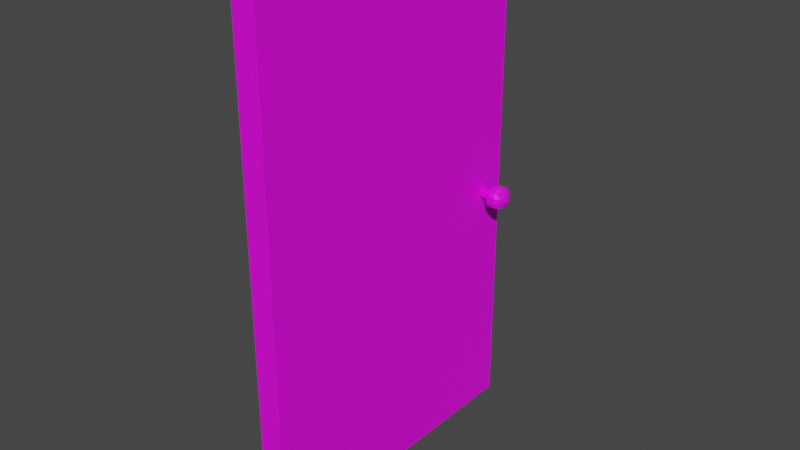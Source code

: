 # Source: Door.blend  (saved by Blender 3.5.10; exported with 4.5.12 LTS)
import bpy
from mathutils import Matrix  # noqa: F401  (used for matrix-valued properties, if any)

bpy.ops.wm.read_factory_settings(use_empty=True)
scene = bpy.context.scene
scene.name = 'Scene'

# ---- collections
col_collection = bpy.data.collections.new('Collection'); scene.collection.children.link(col_collection)

# ---- images (referenced by path relative to the original .blend; pixels are not part of the script)
import os
ASSET_DIR = os.environ.get("B2B_ASSET_DIR", "")  # directory of the original .blend (textures are referenced by path, not embedded)
HERE = os.path.dirname(os.path.abspath(__file__))  # packed textures are extracted next to this script under _unpacked/

def load_image(name, relpath, width, height, colorspace="sRGB"):
    """Load a texture the original file referenced (path relative to the .blend, or extracted next to this script)."""
    p = next((c for c in (os.path.join(HERE, relpath), os.path.join(ASSET_DIR, relpath)) if relpath and os.path.exists(c)), "")
    if p:
        img = bpy.data.images.load(p, check_existing=True)
        img.name = name
    else:  # same state as the original file: an image datablock whose file is absent (Cycles renders it pink)
        img = bpy.data.images.new(name, width, height)
        img.source = "FILE"
        img.filepath = "//" + (relpath or name)
    img.colorspace_settings.name = colorspace
    return img
img_uv_grid = load_image('UV_Grid', '', 1024, 1024, 'sRGB')

# ---- materials (node trees are filled in below, after node groups)
mat_material_002 = bpy.data.materials.new('Material.002')
mat_material_002.use_transparent_shadow = False
mat_material_001 = bpy.data.materials.new('Material.001')
mat_material_001.use_transparent_shadow = False

# ---- material node trees
mat_material_002.use_nodes = True; mat_material_002.node_tree.nodes.clear()
_N = mat_material_002.node_tree.nodes; _L = mat_material_002.node_tree.links
n0 = _N.new('ShaderNodeBsdfPrincipled'); n0.name = 'Principled BSDF'; n0.location = (10, 300)
n0.distribution = 'GGX'
n0.subsurface_method = 'RANDOM_WALK_SKIN'
n0.inputs[3].default_value = 1.45
n0.inputs[27].default_value = (0.0, 0.0, 0.0, 1.0)
n0.inputs[28].default_value = 1.0
n1 = _N.new('ShaderNodeOutputMaterial'); n1.name = 'Material Output'; n1.location = (300, 300)
n2 = _N.new('ShaderNodeTexImage'); n2.name = 'Image Texture'; n2.location = (-280, 280)
n2.image = img_uv_grid
_L.new(n0.outputs[0], n1.inputs[0])
_L.new(n2.outputs[0], n0.inputs[0])
n1.is_active_output = True
mat_material_001.use_nodes = True; mat_material_001.node_tree.nodes.clear()
_N = mat_material_001.node_tree.nodes; _L = mat_material_001.node_tree.links
n0 = _N.new('ShaderNodeBsdfPrincipled'); n0.name = 'Principled BSDF'; n0.location = (10, 300)
n0.distribution = 'GGX'
n0.subsurface_method = 'RANDOM_WALK_SKIN'
n0.inputs[3].default_value = 1.45
n0.inputs[27].default_value = (0.0, 0.0, 0.0, 1.0)
n0.inputs[28].default_value = 1.0
n1 = _N.new('ShaderNodeOutputMaterial'); n1.name = 'Material Output'; n1.location = (300, 300)
n2 = _N.new('ShaderNodeTexImage'); n2.name = 'Image Texture'; n2.location = (-280, 280)
n2.image = img_uv_grid
_L.new(n0.outputs[0], n1.inputs[0])
_L.new(n2.outputs[0], n0.inputs[0])
n1.is_active_output = True

# ---- world
world_world = bpy.data.worlds.new('World'); scene.world = world_world
world_world.use_nodes = True; world_world.node_tree.nodes.clear()
_N = world_world.node_tree.nodes; _L = world_world.node_tree.links
n0 = _N.new('ShaderNodeOutputWorld'); n0.name = 'World Output'; n0.location = (300, 300)
n1 = _N.new('ShaderNodeBackground'); n1.name = 'Background'; n1.location = (10, 300)
n1.inputs[0].default_value = (0.05088, 0.05088, 0.05088, 1.0)
_L.new(n1.outputs[0], n0.inputs[0])
n0.is_active_output = True
world_world.color = (0.05088, 0.05088, 0.05088)
world_world.use_sun_shadow = False
world_world.sun_shadow_jitter_overblur = 0.0

# ---- meshes
me_cube_001 = bpy.data.meshes.new('Cube.001')
me_cube_001.from_pydata([(-0.2313, -3.0, 0.0), (-0.2313, -3.0, 10.0), (-0.2313, 3.0, 0.0), (-0.2313, 3.0, 10.0), (0.2313, -3.0, 0.0), (0.2313, -3.0, 10.0), (0.2313, 3.0, 0.0), (0.2313, 3.0, 10.0), (-0.2313, -1.934, 5.519), (-0.2313, -1.934, 8.97), (-0.2313, 2.01, 8.97), (-0.2313, 2.01, 5.519), (0.2313, -1.934, 8.97), (0.2313, 2.01, 5.519), (0.2313, 2.01, 8.97), (0.2313, -1.934, 5.519)], [], [(10, 3, 2, 0, 1, 9, 8, 11), (1, 3, 10, 9), (2, 3, 7, 6), (5, 4, 6, 7, 14, 13, 15, 12), (14, 7, 5, 12), (4, 5, 1, 0), (2, 6, 4, 0), (7, 3, 1, 5), (10, 11, 13, 14), (15, 8, 9, 12), (11, 8, 15, 13), (10, 14, 12, 9)])
me_cube_001.polygons.foreach_set('material_index', [0, 0, 0, 0, 0, 0, 0, 0, 4903, 4903, 4903, 4903])
_uv = me_cube_001.uv_layers.new(name='UVMap')
_uv.uv.foreach_set('vector', [0.3897, 0.05066, 0.4194, 0.01975, 0.4194, 0.3199, 0.2393, 0.3199, 0.2393, 0.01975, 0.2713, 0.05066, 0.2713, 0.1543, 0.3897, 0.1543, 0.2393, 0.01975, 0.4194, 0.01975, 0.3897, 0.05066, 0.2713, 0.05066, 0.4589, 0.5, 0.4589, 0.1998, 0.4728, 0.1998, 0.4728, 0.5, 0.1998, 0.01975, 0.1998, 0.3199, 0.01975, 0.3199, 0.01975, 0.01975, 0.04946, 0.05066, 0.04946, 0.1543, 0.1679, 0.1543, 0.1679, 0.05066, 0.04946, 0.05066, 0.01975, 0.01975, 0.1998, 0.01975, 0.1679, 0.05066, 0.4728, 0.6801, 0.4728, 0.9802, 0.4589, 0.9802, 0.4589, 0.6801, 0.4589, 0.5, 0.4728, 0.5, 0.4728, 0.6801, 0.4589, 0.6801, 0.4728, 0.1998, 0.4589, 0.1998, 0.4589, 0.01975, 0.4728, 0.01975, 0.5262, 0.2417, 0.5262, 0.3453, 0.5123, 0.3453, 0.5123, 0.2417, 0.5123, 0.01975, 0.5262, 0.01975, 0.5262, 0.1234, 0.5123, 0.1234, 0.5262, 0.3453, 0.5262, 0.4637, 0.5123, 0.4637, 0.5123, 0.3453, 0.5262, 0.2417, 0.5123, 0.2417, 0.5123, 0.1234, 0.5262, 0.1234])
me_cube_001.materials.append(mat_material_002)
me_cube_001.update()
me_cylinder = bpy.data.meshes.new('Cylinder')
me_cylinder.from_pydata([(-0.1058, 0.09006, -7.986e-09), (0.1058, 0.09006, 7.986e-09), (-0.1058, 0.02783, -0.08733), (0.1058, 0.02783, -0.08733), (-0.1058, -0.07286, -0.05397), (0.1058, -0.07286, -0.05397), (-0.1058, -0.07286, 0.05397), (0.1058, -0.07286, 0.05397), (-0.1058, 0.02783, 0.08733), (0.1058, 0.02783, 0.08733), (0.1076, -0.1356, 0.1437), (0.1965, -0.1529, 0.1611), (0.09027, -0.04672, 0.1611), (0.1965, -0.04672, 0.2131), (0.09027, -0.1529, 0.05487), (0.1965, -0.2049, 0.05487), (0.03828, -0.04672, 0.05487), (0.3049, -0.1529, 0.1611), (0.3937, -0.1356, 0.1437), (0.3049, -0.04672, 0.2131), (0.411, -0.04672, 0.1611), (0.3049, -0.2049, 0.05487), (0.411, -0.1529, 0.05487), (0.463, -0.04672, 0.05487), (0.09027, 0.06167, 0.1611), (0.1965, 0.06167, 0.2131), (0.1076, 0.1505, 0.1437), (0.1965, 0.1679, 0.1611), (0.03828, 0.06167, 0.05487), (0.09027, 0.1679, 0.05487), (0.1965, 0.2199, 0.05487), (0.3049, 0.06167, 0.2131), (0.411, 0.06167, 0.1611), (0.3049, 0.1679, 0.1611), (0.3937, 0.1505, 0.1437), (0.463, 0.06167, 0.05487), (0.3049, 0.2199, 0.05487), (0.411, 0.1679, 0.05487), (0.09027, -0.1529, -0.05352), (0.1965, -0.2049, -0.05352), (0.03828, -0.04672, -0.05352), (0.1076, -0.1356, -0.1424), (0.1965, -0.1529, -0.1597), (0.09027, -0.04672, -0.1597), (0.1965, -0.04672, -0.2117), (0.3049, -0.2049, -0.05352), (0.411, -0.1529, -0.05352), (0.463, -0.04672, -0.05352), (0.3049, -0.1529, -0.1597), (0.3937, -0.1356, -0.1424), (0.3049, -0.04672, -0.2117), (0.411, -0.04672, -0.1597), (0.03828, 0.06167, -0.05352), (0.09027, 0.1679, -0.05352), (0.1965, 0.2199, -0.05352), (0.09027, 0.06167, -0.1597), (0.1965, 0.06167, -0.2117), (0.1076, 0.1505, -0.1424), (0.1965, 0.1679, -0.1597), (0.463, 0.06167, -0.05352), (0.3049, 0.2199, -0.05352), (0.411, 0.1679, -0.05352), (0.3049, 0.06167, -0.2117), (0.411, 0.06167, -0.1597), (0.3049, 0.1679, -0.1597), (0.3937, 0.1505, -0.1424)], [], [(0, 1, 3, 2), (2, 3, 5, 4), (4, 5, 7, 6), (3, 1, 9, 7, 5), (6, 7, 9, 8), (8, 9, 1, 0), (0, 2, 4, 6, 8), (13, 12, 10, 11), (15, 11, 10, 14), (12, 16, 14, 10), (19, 13, 11, 17), (20, 19, 17, 18), (21, 17, 11, 15), (22, 18, 17, 21), (23, 20, 18, 22), (25, 24, 12, 13), (27, 26, 24, 25), (24, 28, 16, 12), (26, 29, 28, 24), (27, 30, 29, 26), (31, 25, 13, 19), (32, 31, 19, 20), (33, 27, 25, 31), (34, 33, 31, 32), (35, 32, 20, 23), (33, 36, 30, 27), (34, 37, 36, 33), (37, 34, 32, 35), (39, 15, 14, 38), (16, 40, 38, 14), (42, 39, 38, 41), (40, 43, 41, 38), (43, 44, 42, 41), (45, 21, 15, 39), (46, 22, 21, 45), (47, 23, 22, 46), (48, 45, 39, 42), (49, 46, 45, 48), (44, 50, 48, 42), (50, 51, 49, 48), (51, 47, 46, 49), (28, 52, 40, 16), (29, 53, 52, 28), (30, 54, 53, 29), (52, 55, 43, 40), (55, 56, 44, 43), (53, 57, 55, 52), (57, 58, 56, 55), (54, 58, 57, 53), (59, 35, 23, 47), (36, 60, 54, 30), (37, 61, 60, 36), (61, 37, 35, 59), (56, 62, 50, 44), (62, 63, 51, 50), (63, 59, 47, 51), (58, 64, 62, 56), (60, 64, 58, 54), (64, 65, 63, 62), (61, 65, 64, 60), (65, 61, 59, 63)])
_uv = me_cylinder.uv_layers.new(name='UVMap')
_uv.uv.foreach_set('vector', [0.8044, 0.4886, 0.8885, 0.4886, 0.8885, 0.5222, 0.8044, 0.5222, 0.8044, 0.5222, 0.8885, 0.5222, 0.8885, 0.5558, 0.8044, 0.5558, 0.8044, 0.5558, 0.8885, 0.5558, 0.8885, 0.5895, 0.8044, 0.5895, 0.8228, 0.8715, 0.8679, 0.8862, 0.8679, 0.9336, 0.8228, 0.9483, 0.7949, 0.9099, 0.8044, 0.5895, 0.8885, 0.5895, 0.8885, 0.6231, 0.8044, 0.6231, 0.8044, 0.6231, 0.8885, 0.6231, 0.8885, 0.6567, 0.8044, 0.6567, 0.8323, 0.8272, 0.8774, 0.8126, 0.8774, 0.7651, 0.8323, 0.7504, 0.8044, 0.7888, 0.6055, 0.04685, 0.6718, 0.09172, 0.6284, 0.1369, 0.5961, 0.1313, 0.1415, 0.583, 0.1444, 0.5082, 0.1865, 0.517, 0.1956, 0.5784, 0.6718, 0.09172, 0.7107, 0.1764, 0.6356, 0.189, 0.6284, 0.1369, 0.5434, 0.05549, 0.6055, 0.04685, 0.5961, 0.1313, 0.5595, 0.133, 0.4849, 0.09962, 0.5434, 0.05549, 0.5595, 0.133, 0.528, 0.1402, 0.1005, 0.5831, 0.09673, 0.5091, 0.1444, 0.5082, 0.1415, 0.583, 0.04685, 0.5788, 0.0553, 0.5182, 0.09673, 0.5091, 0.1005, 0.5831, 0.4506, 0.1794, 0.4849, 0.09962, 0.528, 0.1402, 0.522, 0.1904, 0.2409, 0.4145, 0.1609, 0.396, 0.1912, 0.3325, 0.2342, 0.3434, 0.5616, 0.5739, 0.5298, 0.5811, 0.4865, 0.5396, 0.5468, 0.4957, 0.1609, 0.396, 0.08704, 0.3323, 0.1468, 0.2881, 0.1912, 0.3325, 0.5298, 0.5811, 0.5236, 0.6319, 0.4506, 0.6208, 0.4865, 0.5396, 0.9029, 0.2589, 0.8993, 0.1848, 0.9531, 0.1891, 0.9445, 0.2499, 0.3148, 0.396, 0.2409, 0.4145, 0.2342, 0.3434, 0.265, 0.333, 0.3569, 0.3173, 0.3148, 0.396, 0.265, 0.333, 0.2867, 0.2943, 0.5983, 0.5724, 0.5616, 0.5739, 0.5468, 0.4957, 0.6099, 0.4886, 0.6304, 0.5781, 0.5983, 0.5724, 0.6099, 0.4886, 0.6738, 0.5341, 0.3569, 0.2167, 0.3569, 0.3173, 0.2867, 0.2943, 0.283, 0.2315, 0.8551, 0.2596, 0.8583, 0.1849, 0.8993, 0.1848, 0.9029, 0.2589, 0.8132, 0.2507, 0.8044, 0.1895, 0.8583, 0.1849, 0.8551, 0.2596, 0.6372, 0.6296, 0.6304, 0.5781, 0.6738, 0.5341, 0.7107, 0.6171, 0.1415, 0.6464, 0.1415, 0.583, 0.1956, 0.5784, 0.1956, 0.651, 0.7107, 0.1764, 0.7107, 0.265, 0.6355, 0.2522, 0.6356, 0.189, 0.1444, 0.7212, 0.1415, 0.6464, 0.1956, 0.651, 0.1865, 0.7124, 0.7107, 0.265, 0.6717, 0.3499, 0.6281, 0.3047, 0.6355, 0.2522, 0.6717, 0.3499, 0.6052, 0.3949, 0.5957, 0.3104, 0.6281, 0.3047, 0.1005, 0.6462, 0.1005, 0.5831, 0.1415, 0.583, 0.1415, 0.6464, 0.04685, 0.6505, 0.04685, 0.5788, 0.1005, 0.5831, 0.1005, 0.6462, 0.4506, 0.2623, 0.4506, 0.1794, 0.522, 0.1904, 0.5221, 0.2513, 0.09673, 0.7202, 0.1005, 0.6462, 0.1415, 0.6464, 0.1444, 0.7212, 0.0553, 0.7112, 0.04685, 0.6505, 0.1005, 0.6462, 0.09673, 0.7202, 0.6052, 0.3949, 0.5432, 0.3862, 0.5592, 0.3088, 0.5957, 0.3104, 0.5432, 0.3862, 0.4848, 0.342, 0.5279, 0.3015, 0.5592, 0.3088, 0.4848, 0.342, 0.4506, 0.2623, 0.5221, 0.2513, 0.5279, 0.3015, 0.08704, 0.3323, 0.04685, 0.2448, 0.1209, 0.2302, 0.1468, 0.2881, 0.5236, 0.6319, 0.524, 0.6939, 0.4506, 0.7064, 0.4506, 0.6208, 0.8993, 0.1848, 0.8992, 0.1215, 0.9531, 0.117, 0.9531, 0.1891, 0.04685, 0.2448, 0.04705, 0.1439, 0.1174, 0.167, 0.1209, 0.2302, 0.04705, 0.1439, 0.08935, 0.06518, 0.1392, 0.1283, 0.1174, 0.167, 0.524, 0.6939, 0.5311, 0.7455, 0.4876, 0.7895, 0.4506, 0.7064, 0.5311, 0.7455, 0.5633, 0.7513, 0.5517, 0.8352, 0.4876, 0.7895, 0.8992, 0.1215, 0.9024, 0.04685, 0.9443, 0.05579, 0.9531, 0.117, 0.3168, 0.1294, 0.3569, 0.2167, 0.283, 0.2315, 0.2568, 0.1734, 0.8583, 0.1849, 0.8582, 0.1217, 0.8992, 0.1215, 0.8993, 0.1848, 0.8044, 0.1895, 0.8044, 0.1174, 0.8582, 0.1217, 0.8583, 0.1849, 0.6376, 0.6916, 0.6372, 0.6296, 0.7107, 0.6171, 0.7107, 0.7027, 0.08935, 0.06518, 0.1634, 0.04685, 0.1701, 0.1179, 0.1392, 0.1283, 0.1634, 0.04685, 0.2434, 0.06557, 0.2131, 0.1289, 0.1701, 0.1179, 0.2434, 0.06557, 0.3168, 0.1294, 0.2568, 0.1734, 0.2131, 0.1289, 0.5633, 0.7513, 0.6001, 0.7498, 0.6148, 0.8279, 0.5517, 0.8352, 0.8582, 0.1217, 0.8546, 0.04757, 0.9024, 0.04685, 0.8992, 0.1215, 0.6001, 0.7498, 0.6317, 0.7425, 0.675, 0.784, 0.6148, 0.8279, 0.8044, 0.1174, 0.813, 0.05653, 0.8546, 0.04757, 0.8582, 0.1217, 0.6317, 0.7425, 0.6376, 0.6916, 0.7107, 0.7027, 0.675, 0.784])
me_cylinder.materials.append(mat_material_001)
me_cylinder.update()
me_cube_003 = bpy.data.meshes.new('Cube.003')
me_cube_003.from_pydata([(-0.2313, -1.972, -1.726), (-0.2313, -1.972, 1.726), (-0.2313, 1.972, -1.726), (-0.2313, 1.972, 1.726), (0.2313, -1.972, -1.726), (0.2313, -1.972, 1.726), (0.2313, 1.972, -1.726), (0.2313, 1.972, 1.726)], [], [(0, 1, 3, 2), (2, 3, 7, 6), (6, 7, 5, 4), (4, 5, 1, 0), (2, 6, 4, 0), (7, 3, 1, 5)])
_uv = me_cube_003.uv_layers.new(name='UVMap')
_uv.uv.foreach_set('vector', [0.3697, 0.02732, 0.6574, 0.02732, 0.6574, 0.3561, 0.3697, 0.3561, 0.712, 0.6439, 0.712, 0.3561, 0.7506, 0.3561, 0.7506, 0.6439, 0.315, 0.3561, 0.02732, 0.3561, 0.02732, 0.02732, 0.315, 0.02732, 0.06589, 0.4108, 0.06589, 0.6985, 0.02732, 0.6985, 0.02732, 0.4108, 0.712, 0.6439, 0.7506, 0.6439, 0.7506, 0.9727, 0.712, 0.9727, 0.7506, 0.3561, 0.712, 0.3561, 0.712, 0.02732, 0.7506, 0.02732])
me_cube_003.materials.append(mat_material_001)
me_cube_003.update()

# ---- objects
ob_door_base = bpy.data.objects.new('Door_Base', me_cube_001)
ob_door_knob = bpy.data.objects.new('Door_Knob', me_cylinder)
ob_door_window = bpy.data.objects.new('Door_Window', me_cube_003)

# ---- transforms, parenting, visibility, modifiers, constraints
ob_door_base.location = (0.0168, 0.0, 0.0)
ob_door_knob.location = (0.3539, 2.464, 4.708)
ob_door_window.location = (0.0168, 0.038, 7.244)

# ---- collection membership
col_collection.objects.link(ob_door_base)
col_collection.objects.link(ob_door_knob)
col_collection.objects.link(ob_door_window)

# ---- scene / render settings (as saved in the file)
scene.frame_start = 1; scene.frame_end = 250; scene.frame_set(1)
scene.render.engine = 'BLENDER_EEVEE_NEXT'
scene.cycles.sampling_pattern = 'TABULATED_SOBOL'
scene.view_settings.view_transform = 'Filmic'
bpy.context.view_layer.update()

# ---- added for rendering (the .blend has no active camera and no usable light): camera, sun
cam_auto = bpy.data.cameras.new('AutoCamera')
cam_auto.lens = 50.0
cam_auto.sensor_width = 36.0
cam_auto.clip_end = 1000.0
ob_auto_camera = bpy.data.objects.new('AutoCamera', cam_auto)
scene.collection.objects.link(ob_auto_camera)
ob_auto_camera.location = (11.1332, -12.9984, 13.6656)
ob_auto_camera.rotation_euler = (1.09748, -7.21219e-08, 0.694738)
scene.camera = ob_auto_camera
light_auto_sun = bpy.data.lights.new('AutoSun', 'SUN')
light_auto_sun.energy = 3.0
light_auto_sun.angle = 0.0523599
ob_auto_sun = bpy.data.objects.new('AutoSun', light_auto_sun)
scene.collection.objects.link(ob_auto_sun)
ob_auto_sun.rotation_euler = (0.872665, 0.174533, 0.523599)
bpy.context.view_layer.update()
